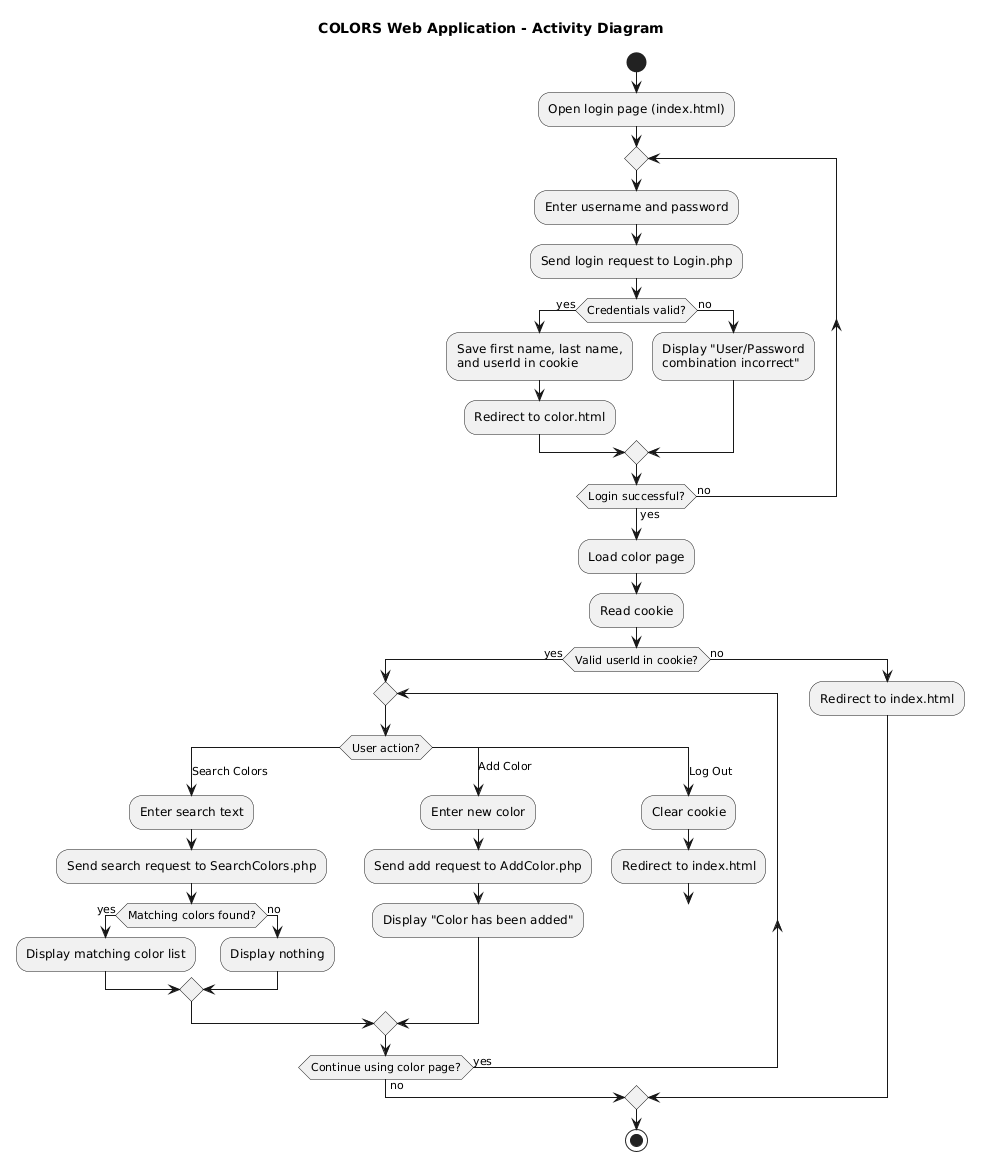

The diagram above was rendered by PlantUML. Its source (embedded in the PNG):
@startuml
title COLORS Web Application - Activity Diagram

start
:Open login page (index.html);

repeat
  :Enter username and password;
  :Send login request to Login.php;

  if (Credentials valid?) then (yes)
    :Save first name, last name,\nand userId in cookie;
    :Redirect to color.html;
  else (no)
    :Display "User/Password\ncombination incorrect";
  endif
repeat while (Login successful?) is (no) not (yes)

:Load color page;
:Read cookie;

if (Valid userId in cookie?) then (yes)

  repeat
    switch (User action?)
      case (Search Colors)
        :Enter search text;
        :Send search request to SearchColors.php;
        if (Matching colors found?) then (yes)
          :Display matching color list;
        else (no)
          :Display nothing;
        endif

      case (Add Color)
        :Enter new color;
        :Send add request to AddColor.php;
        :Display "Color has been added";

      case (Log Out)
        :Clear cookie;
        :Redirect to index.html;
        break
    endswitch
  repeat while (Continue using color page?) is (yes) not (no)

else (no)
  :Redirect to index.html;
endif

stop
@enduml